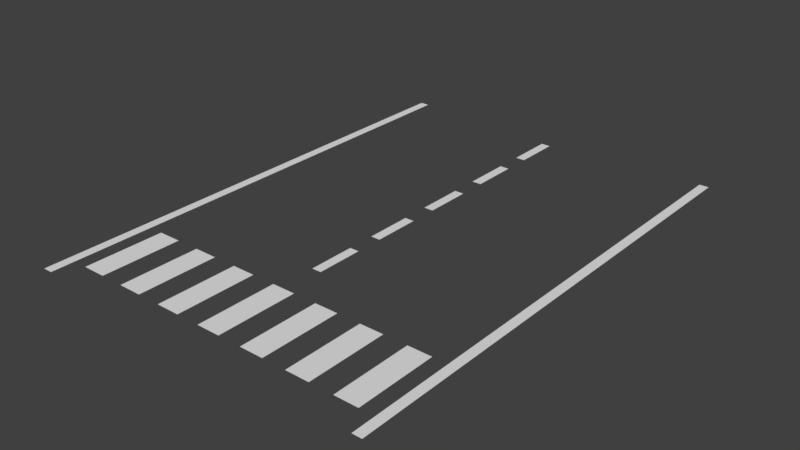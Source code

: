 # Source: strisce.blend  (saved by Blender 2.79.0; exported with 4.5.12 LTS)
import bpy
from mathutils import Matrix  # noqa: F401  (used for matrix-valued properties, if any)

bpy.ops.wm.read_factory_settings(use_empty=True)
scene = bpy.context.scene
scene.name = 'Scene'

# ---- collections
col_collection_1 = bpy.data.collections.new('Collection 1'); scene.collection.children.link(col_collection_1)

# ---- world
world_world = bpy.data.worlds.new('World'); scene.world = world_world
world_world.color = (0.05088, 0.05088, 0.05088)
world_world.use_sun_shadow = False
world_world.sun_shadow_jitter_overblur = 0.0
world_world.cycles.sampling_method = 'MANUAL'

# ---- meshes
me_plane = bpy.data.meshes.new('Plane')
me_plane.from_pydata([(7.359, 8.799, 0.0), (7.359, 14.87, 0.0), (7.827, 14.87, 0.0), (7.827, 12.52, 0.0), (7.359, 12.52, 0.0), (8.203, -8.317, 0.0), (7.031, -8.317, 0.0), (3.516, -8.317, 0.0), (2.344, -8.317, 0.0), (9.375, -4.303, 0.0), (10.55, -4.303, 0.0), (4.688, -4.303, 0.0), (5.859, -4.303, 0.0), (11.72, -4.303, 0.0), (12.89, -4.303, 0.0), (7.031, -4.303, 0.0), (8.203, -4.303, 0.0), (5.859, -8.317, 0.0), (4.688, -8.317, 0.0), (1.172, -8.317, 0.0), (-8.345e-07, -8.317, 0.0), (7.827, 8.799, 0.0), (14.06, -4.303, 0.0), (15.23, -4.303, 0.0), (15.23, -8.317, 0.0), (14.06, -8.317, 0.0), (7.827, 11.15, 0.0), (7.359, 11.15, 0.0), (12.89, -8.317, 0.0), (11.72, -8.317, 0.0), (10.55, -8.317, 0.0), (9.375, -8.317, 0.0), (7.359, 3.701, 0.0), (7.827, 3.701, 0.0), (3.516, -4.303, 0.0), (2.344, -4.303, 0.0), (1.172, -4.303, 0.0), (-8.345e-07, -4.303, 0.0), (7.359, 5.076, 0.0), (7.827, 5.076, 0.0), (7.827, 7.423, 0.0), (7.359, 7.423, 0.0), (7.827, 1.354, 0.0), (7.359, 1.354, 0.0), (7.359, -2.369, 0.0), (7.827, -2.369, 0.0), (7.827, -0.02144, 0.0), (7.359, -0.02144, 0.0), (-1.192, -9.492, 0.0), (-0.7248, -9.492, 0.0), (-0.7248, 15.5, 0.0), (-1.192, 15.5, 0.0), (15.96, -9.492, 0.0), (16.43, -9.492, 0.0), (16.43, 15.5, 0.0), (15.96, 15.5, 0.0)], [], [(21, 26, 27, 0), (3, 2, 1, 4), (31, 30, 10, 9), (20, 19, 36, 37), (29, 28, 14, 13), (6, 5, 16, 15), (8, 7, 34, 35), (18, 17, 12, 11), (42, 33, 32, 43), (25, 24, 23, 22), (39, 40, 41, 38), (45, 46, 47, 44), (49, 50, 51, 48), (53, 54, 55, 52)])
_uv = me_plane.uv_layers.new(name='UVMap')
_uv.uv.foreach_set('vector', [0.8974, 0.1713, 0.8974, 0.2644, 0.8403, 0.2644, 0.8403, 0.1713, 0.6485, 0.1713, 0.6485, 0.2644, 0.5914, 0.2644, 0.5914, 0.1713, 0.8448, 0.003969, 0.9878, 0.003969, 0.9878, 0.1633, 0.8448, 0.1633, 0.6774, 0.003969, 0.8204, 0.003969, 0.8204, 0.1633, 0.6774, 0.1633, 0.1751, 0.003969, 0.3181, 0.003969, 0.3181, 0.1633, 0.1751, 0.1633, 0.3426, 0.003969, 0.4856, 0.003969, 0.4856, 0.1633, 0.3426, 0.1633, 0.1751, 0.1713, 0.3181, 0.1713, 0.3181, 0.3306, 0.1751, 0.3306, 0.4856, 0.3306, 0.3426, 0.3306, 0.3426, 0.1713, 0.4856, 0.1713, 0.567, 0.1713, 0.567, 0.2644, 0.51, 0.2644, 0.51, 0.1713, 0.51, 0.003969, 0.653, 0.003969, 0.653, 0.1633, 0.51, 0.1633, 0.7344, 0.1713, 0.7344, 0.2644, 0.6774, 0.2644, 0.6774, 0.1713, 0.8159, 0.1713, 0.8159, 0.2644, 0.7588, 0.2644, 0.7588, 0.1713, 0.06926, 0.003969, 0.06926, 0.996, 0.0122, 0.996, 0.0122, 0.003969, 0.09367, 0.996, 0.09367, 0.003969, 0.1507, 0.003969, 0.1507, 0.996])
me_plane.use_remesh_preserve_volume = False
me_plane.use_remesh_preserve_attributes = False
me_plane.use_mirror_vertex_groups = False
me_plane.update()

# ---- objects
ob_plane = bpy.data.objects.new('Plane', me_plane)

# ---- transforms, parenting, visibility, modifiers, constraints
ob_plane.location = (0.0, 0.0, 0.0)
ob_plane.lineart.crease_threshold = 0.0

# ---- collection membership
col_collection_1.objects.link(ob_plane)

# ---- scene / render settings (as saved in the file)
scene.frame_start = 1; scene.frame_end = 250; scene.frame_set(1)
scene.render.engine = 'BLENDER_EEVEE_NEXT'
scene.render.resolution_percentage = 50
scene.render.dither_intensity = 0.0
scene.cycles.use_denoising = False
scene.cycles.samples = 128
scene.cycles.sampling_pattern = 'TABULATED_SOBOL'
scene.cycles.use_adaptive_sampling = False
scene.cycles.use_light_tree = False
scene.cycles.blur_glossy = 0.0
scene.cycles.sample_clamp_indirect = 0.0
scene.view_settings.view_transform = 'Standard'
bpy.context.view_layer.update()

# ---- added for rendering (the .blend has no active camera and no usable light): camera, sun
cam_auto = bpy.data.cameras.new('AutoCamera')
cam_auto.lens = 50.0
cam_auto.sensor_width = 36.0
cam_auto.clip_end = 1000.0
ob_auto_camera = bpy.data.objects.new('AutoCamera', cam_auto)
scene.collection.objects.link(ob_auto_camera)
ob_auto_camera.location = (35.9105, -30.9465, 22.6347)
ob_auto_camera.rotation_euler = (1.09748, -7.21219e-08, 0.694738)
scene.camera = ob_auto_camera
light_auto_sun = bpy.data.lights.new('AutoSun', 'SUN')
light_auto_sun.energy = 3.0
light_auto_sun.angle = 0.0523599
ob_auto_sun = bpy.data.objects.new('AutoSun', light_auto_sun)
scene.collection.objects.link(ob_auto_sun)
ob_auto_sun.rotation_euler = (0.872665, 0.174533, 0.523599)
bpy.context.view_layer.update()
